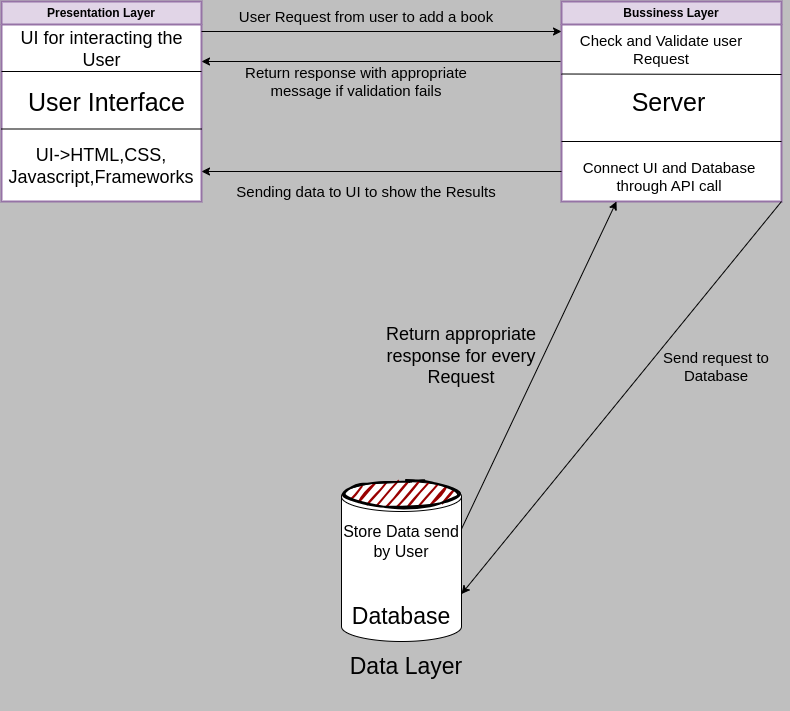

The diagram above was exported from draw.io. Its source (the exported page's mxGraphModel, read from the mxfile embedded in the PNG):
<mxGraphModel dx="855" dy="476" grid="1" gridSize="10" guides="1" tooltips="1" connect="1" arrows="1" fold="1" page="1" pageScale="1" pageWidth="827" pageHeight="1169" background="#bfbfbf" math="0" shadow="0">
  <root>
    <mxCell id="0" />
    <mxCell id="1" parent="0" />
    <mxCell id="qQuy7ipCVp92PZ_XsX1N-2" value="Presentation Layer" style="swimlane;whiteSpace=wrap;html=1;fillColor=#e1d5e7;strokeColor=#9673a6;strokeWidth=2;swimlaneFillColor=default;" vertex="1" parent="1">
      <mxGeometry x="30" y="50" width="200" height="200" as="geometry">
        <mxRectangle x="30" y="50" width="140" height="30" as="alternateBounds" />
      </mxGeometry>
    </mxCell>
    <mxCell id="qQuy7ipCVp92PZ_XsX1N-11" value="" style="endArrow=none;html=1;rounded=0;" edge="1" parent="qQuy7ipCVp92PZ_XsX1N-2">
      <mxGeometry width="50" height="50" relative="1" as="geometry">
        <mxPoint y="127.5" as="sourcePoint" />
        <mxPoint x="200" y="127.5" as="targetPoint" />
      </mxGeometry>
    </mxCell>
    <mxCell id="qQuy7ipCVp92PZ_XsX1N-12" value="&lt;font style=&quot;font-size: 25px;&quot;&gt;User Interface&lt;/font&gt;" style="text;strokeColor=none;align=center;fillColor=none;html=1;verticalAlign=middle;whiteSpace=wrap;rounded=0;" vertex="1" parent="qQuy7ipCVp92PZ_XsX1N-2">
      <mxGeometry x="22.5" y="72.5" width="165" height="55" as="geometry" />
    </mxCell>
    <mxCell id="qQuy7ipCVp92PZ_XsX1N-24" value="&lt;font style=&quot;font-size: 18px;&quot;&gt;UI for interacting the User&lt;/font&gt;" style="text;strokeColor=none;align=center;fillColor=none;html=1;verticalAlign=middle;whiteSpace=wrap;rounded=0;strokeWidth=2;" vertex="1" parent="qQuy7ipCVp92PZ_XsX1N-2">
      <mxGeometry x="11.25" y="22.5" width="178.75" height="50" as="geometry" />
    </mxCell>
    <mxCell id="qQuy7ipCVp92PZ_XsX1N-25" value="&lt;font style=&quot;font-size: 18px;&quot;&gt;UI-&amp;gt;HTML,CSS,&lt;br&gt;Javascript,Frameworks&lt;/font&gt;" style="text;strokeColor=none;align=center;fillColor=none;html=1;verticalAlign=middle;whiteSpace=wrap;rounded=0;" vertex="1" parent="qQuy7ipCVp92PZ_XsX1N-2">
      <mxGeometry y="140" width="200" height="50" as="geometry" />
    </mxCell>
    <mxCell id="qQuy7ipCVp92PZ_XsX1N-3" value="Bussiness Layer" style="swimlane;whiteSpace=wrap;html=1;fillColor=#e1d5e7;strokeColor=#9673a6;strokeWidth=2;fillStyle=auto;swimlaneFillColor=default;" vertex="1" parent="1">
      <mxGeometry x="590" y="50" width="220" height="200" as="geometry" />
    </mxCell>
    <mxCell id="qQuy7ipCVp92PZ_XsX1N-13" value="&lt;span style=&quot;font-size: 25px;&quot;&gt;Server&lt;/span&gt;" style="text;strokeColor=none;align=center;fillColor=default;html=1;verticalAlign=middle;whiteSpace=wrap;rounded=0;" vertex="1" parent="qQuy7ipCVp92PZ_XsX1N-3">
      <mxGeometry x="5" y="72.5" width="205" height="55" as="geometry" />
    </mxCell>
    <mxCell id="qQuy7ipCVp92PZ_XsX1N-14" value="" style="endArrow=none;html=1;rounded=0;" edge="1" parent="qQuy7ipCVp92PZ_XsX1N-3">
      <mxGeometry width="50" height="50" relative="1" as="geometry">
        <mxPoint y="72.5" as="sourcePoint" />
        <mxPoint x="220" y="73" as="targetPoint" />
      </mxGeometry>
    </mxCell>
    <mxCell id="qQuy7ipCVp92PZ_XsX1N-16" value="" style="endArrow=none;html=1;rounded=0;" edge="1" parent="qQuy7ipCVp92PZ_XsX1N-3">
      <mxGeometry width="50" height="50" relative="1" as="geometry">
        <mxPoint y="140" as="sourcePoint" />
        <mxPoint x="220" y="140" as="targetPoint" />
      </mxGeometry>
    </mxCell>
    <mxCell id="qQuy7ipCVp92PZ_XsX1N-29" value="&lt;font style=&quot;font-size: 15px;&quot;&gt;Connect UI and Database through API call&lt;/font&gt;" style="text;strokeColor=none;align=center;fillColor=none;html=1;verticalAlign=middle;whiteSpace=wrap;rounded=0;" vertex="1" parent="qQuy7ipCVp92PZ_XsX1N-3">
      <mxGeometry x="17.5" y="150" width="180" height="50" as="geometry" />
    </mxCell>
    <mxCell id="qQuy7ipCVp92PZ_XsX1N-30" value="&lt;font style=&quot;font-size: 15px;&quot;&gt;Check and Validate user Request&lt;/font&gt;" style="text;strokeColor=none;align=center;fillColor=none;html=1;verticalAlign=middle;whiteSpace=wrap;rounded=0;" vertex="1" parent="qQuy7ipCVp92PZ_XsX1N-3">
      <mxGeometry x="10" y="22.5" width="180" height="50" as="geometry" />
    </mxCell>
    <mxCell id="qQuy7ipCVp92PZ_XsX1N-5" value="" style="shape=cylinder3;whiteSpace=wrap;html=1;boundedLbl=1;backgroundOutline=1;size=15;" vertex="1" parent="1">
      <mxGeometry x="370" y="530" width="120" height="160" as="geometry" />
    </mxCell>
    <mxCell id="qQuy7ipCVp92PZ_XsX1N-6" value="" style="ellipse;whiteSpace=wrap;html=1;strokeWidth=2;fillWeight=2;hachureGap=8;fillColor=#990000;fillStyle=dots;sketch=1;" vertex="1" parent="1">
      <mxGeometry x="370" y="530" width="120" height="25" as="geometry" />
    </mxCell>
    <mxCell id="qQuy7ipCVp92PZ_XsX1N-9" value="" style="endArrow=classic;html=1;rounded=0;exitX=1;exitY=0.25;exitDx=0;exitDy=0;entryX=0;entryY=0.25;entryDx=0;entryDy=0;" edge="1" parent="1">
      <mxGeometry width="50" height="50" relative="1" as="geometry">
        <mxPoint x="230" y="80" as="sourcePoint" />
        <mxPoint x="590" y="80" as="targetPoint" />
      </mxGeometry>
    </mxCell>
    <mxCell id="qQuy7ipCVp92PZ_XsX1N-10" value="" style="endArrow=none;html=1;rounded=0;" edge="1" parent="1">
      <mxGeometry width="50" height="50" relative="1" as="geometry">
        <mxPoint x="30" y="120" as="sourcePoint" />
        <mxPoint x="230" y="120" as="targetPoint" />
      </mxGeometry>
    </mxCell>
    <mxCell id="qQuy7ipCVp92PZ_XsX1N-17" value="&lt;font style=&quot;font-size: 23px;&quot;&gt;Database&lt;/font&gt;" style="text;strokeColor=none;align=center;fillColor=none;html=1;verticalAlign=middle;whiteSpace=wrap;rounded=0;strokeWidth=4;" vertex="1" parent="1">
      <mxGeometry x="380" y="620" width="100" height="90" as="geometry" />
    </mxCell>
    <mxCell id="qQuy7ipCVp92PZ_XsX1N-18" value="&lt;span style=&quot;font-size: 23px;&quot;&gt;Data Layer&lt;/span&gt;" style="text;strokeColor=none;align=center;fillColor=none;html=1;verticalAlign=middle;whiteSpace=wrap;rounded=0;strokeWidth=4;" vertex="1" parent="1">
      <mxGeometry x="370" y="670" width="130" height="90" as="geometry" />
    </mxCell>
    <mxCell id="qQuy7ipCVp92PZ_XsX1N-20" value="" style="endArrow=classic;html=1;rounded=0;" edge="1" parent="1">
      <mxGeometry width="50" height="50" relative="1" as="geometry">
        <mxPoint x="589" y="110" as="sourcePoint" />
        <mxPoint x="230" y="110" as="targetPoint" />
      </mxGeometry>
    </mxCell>
    <mxCell id="qQuy7ipCVp92PZ_XsX1N-21" value="" style="endArrow=classic;html=1;rounded=0;" edge="1" parent="1">
      <mxGeometry width="50" height="50" relative="1" as="geometry">
        <mxPoint x="590" y="220" as="sourcePoint" />
        <mxPoint x="230" y="220" as="targetPoint" />
      </mxGeometry>
    </mxCell>
    <mxCell id="qQuy7ipCVp92PZ_XsX1N-22" value="" style="endArrow=classic;html=1;rounded=0;entryX=1;entryY=0;entryDx=0;entryDy=112.5;entryPerimeter=0;exitX=1;exitY=1;exitDx=0;exitDy=0;" edge="1" parent="1" source="qQuy7ipCVp92PZ_XsX1N-3" target="qQuy7ipCVp92PZ_XsX1N-5">
      <mxGeometry width="50" height="50" relative="1" as="geometry">
        <mxPoint x="790" y="420" as="sourcePoint" />
        <mxPoint x="440" y="420" as="targetPoint" />
      </mxGeometry>
    </mxCell>
    <mxCell id="qQuy7ipCVp92PZ_XsX1N-23" value="" style="endArrow=classic;html=1;rounded=0;exitX=1;exitY=0;exitDx=0;exitDy=47.5;entryX=0.25;entryY=1;entryDx=0;entryDy=0;exitPerimeter=0;" edge="1" parent="1" source="qQuy7ipCVp92PZ_XsX1N-5" target="qQuy7ipCVp92PZ_XsX1N-3">
      <mxGeometry width="50" height="50" relative="1" as="geometry">
        <mxPoint x="400" y="380" as="sourcePoint" />
        <mxPoint x="750" y="380" as="targetPoint" />
      </mxGeometry>
    </mxCell>
    <mxCell id="qQuy7ipCVp92PZ_XsX1N-26" value="&lt;font style=&quot;font-size: 15px;&quot;&gt;User Request from user to add a book&lt;/font&gt;" style="text;strokeColor=none;align=center;fillColor=none;html=1;verticalAlign=middle;whiteSpace=wrap;rounded=0;" vertex="1" parent="1">
      <mxGeometry x="260" y="50" width="270" height="30" as="geometry" />
    </mxCell>
    <mxCell id="qQuy7ipCVp92PZ_XsX1N-27" value="&lt;font style=&quot;font-size: 15px;&quot;&gt;Return response with appropriate&lt;br&gt;message if validation fails&lt;/font&gt;" style="text;strokeColor=none;align=center;fillColor=none;html=1;verticalAlign=middle;whiteSpace=wrap;rounded=0;" vertex="1" parent="1">
      <mxGeometry x="250" y="110" width="270" height="40" as="geometry" />
    </mxCell>
    <mxCell id="qQuy7ipCVp92PZ_XsX1N-28" value="&lt;span style=&quot;font-size: 15px;&quot;&gt;Sending data to UI to show the Results&lt;/span&gt;" style="text;strokeColor=none;align=center;fillColor=none;html=1;verticalAlign=middle;whiteSpace=wrap;rounded=0;" vertex="1" parent="1">
      <mxGeometry x="260" y="220" width="270" height="40" as="geometry" />
    </mxCell>
    <mxCell id="qQuy7ipCVp92PZ_XsX1N-31" value="&lt;font style=&quot;font-size: 15px;&quot;&gt;Send request to Database&lt;/font&gt;" style="text;strokeColor=none;align=center;fillColor=none;html=1;verticalAlign=middle;whiteSpace=wrap;rounded=0;" vertex="1" parent="1">
      <mxGeometry x="690" y="400" width="110" height="30" as="geometry" />
    </mxCell>
    <mxCell id="qQuy7ipCVp92PZ_XsX1N-32" value="&lt;font style=&quot;font-size: 18px;&quot;&gt;Return appropriate response for every Request&lt;/font&gt;" style="text;strokeColor=none;align=center;fillColor=none;html=1;verticalAlign=middle;whiteSpace=wrap;rounded=0;" vertex="1" parent="1">
      <mxGeometry x="410" y="370" width="160" height="70" as="geometry" />
    </mxCell>
    <mxCell id="qQuy7ipCVp92PZ_XsX1N-33" value="&lt;font style=&quot;font-size: 16px;&quot;&gt;Store Data send by User&lt;/font&gt;" style="text;strokeColor=none;align=center;fillColor=none;html=1;verticalAlign=middle;whiteSpace=wrap;rounded=0;" vertex="1" parent="1">
      <mxGeometry x="370" y="555" width="120" height="70" as="geometry" />
    </mxCell>
  </root>
</mxGraphModel>